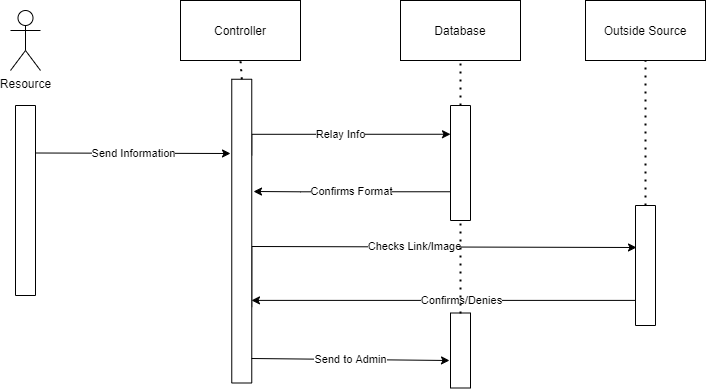

The diagram above was exported from draw.io. Its source (the exported page's mxGraphModel, read from the mxfile embedded in the PNG):
<mxGraphModel dx="839" dy="727" grid="1" gridSize="10" guides="1" tooltips="1" connect="1" arrows="1" fold="1" page="1" pageScale="1" pageWidth="850" pageHeight="1100" math="0" shadow="0">
  <root>
    <mxCell id="0" />
    <mxCell id="1" parent="0" />
    <mxCell id="7PHmJHgq1bpDDdXsnLOz-2" value="Controller" style="rounded=0;whiteSpace=wrap;html=1;" vertex="1" parent="1">
      <mxGeometry x="270" y="130" width="120" height="60" as="geometry" />
    </mxCell>
    <mxCell id="7PHmJHgq1bpDDdXsnLOz-3" value="Database" style="rounded=0;whiteSpace=wrap;html=1;" vertex="1" parent="1">
      <mxGeometry x="490" y="130" width="120" height="60" as="geometry" />
    </mxCell>
    <mxCell id="7PHmJHgq1bpDDdXsnLOz-4" value="Resource" style="shape=umlActor;verticalLabelPosition=bottom;verticalAlign=top;html=1;outlineConnect=0;" vertex="1" parent="1">
      <mxGeometry x="100" y="140" width="30" height="60" as="geometry" />
    </mxCell>
    <mxCell id="7PHmJHgq1bpDDdXsnLOz-10" value="Send Information" style="edgeStyle=orthogonalEdgeStyle;rounded=0;orthogonalLoop=1;jettySize=auto;html=1;exitX=0.25;exitY=0;exitDx=0;exitDy=0;" edge="1" parent="1" source="7PHmJHgq1bpDDdXsnLOz-7">
      <mxGeometry relative="1" as="geometry">
        <mxPoint x="320" y="283" as="targetPoint" />
      </mxGeometry>
    </mxCell>
    <mxCell id="7PHmJHgq1bpDDdXsnLOz-7" value="" style="rounded=0;whiteSpace=wrap;html=1;rotation=90;" vertex="1" parent="1">
      <mxGeometry x="20" y="320" width="190" height="20" as="geometry" />
    </mxCell>
    <mxCell id="7PHmJHgq1bpDDdXsnLOz-14" value="Confirms Format" style="edgeStyle=orthogonalEdgeStyle;rounded=0;orthogonalLoop=1;jettySize=auto;html=1;exitX=0.75;exitY=1;exitDx=0;exitDy=0;" edge="1" parent="1" source="7PHmJHgq1bpDDdXsnLOz-8">
      <mxGeometry relative="1" as="geometry">
        <mxPoint x="343" y="321" as="targetPoint" />
        <Array as="points">
          <mxPoint x="390" y="321" />
          <mxPoint x="390" y="321" />
        </Array>
      </mxGeometry>
    </mxCell>
    <mxCell id="7PHmJHgq1bpDDdXsnLOz-8" value="" style="rounded=0;whiteSpace=wrap;html=1;rotation=90;" vertex="1" parent="1">
      <mxGeometry x="492.5" y="282.5" width="115" height="20" as="geometry" />
    </mxCell>
    <mxCell id="7PHmJHgq1bpDDdXsnLOz-15" value="Relay Info" style="edgeStyle=orthogonalEdgeStyle;rounded=0;orthogonalLoop=1;jettySize=auto;html=1;exitX=0.25;exitY=0;exitDx=0;exitDy=0;entryX=0.25;entryY=1;entryDx=0;entryDy=0;" edge="1" parent="1" source="7PHmJHgq1bpDDdXsnLOz-9" target="7PHmJHgq1bpDDdXsnLOz-8">
      <mxGeometry relative="1" as="geometry">
        <Array as="points">
          <mxPoint x="341" y="264" />
        </Array>
      </mxGeometry>
    </mxCell>
    <mxCell id="7PHmJHgq1bpDDdXsnLOz-18" value="Checks Link/Image" style="edgeStyle=orthogonalEdgeStyle;rounded=0;orthogonalLoop=1;jettySize=auto;html=1;exitX=0.75;exitY=0;exitDx=0;exitDy=0;entryX=0.35;entryY=0.95;entryDx=0;entryDy=0;entryPerimeter=0;" edge="1" parent="1" source="7PHmJHgq1bpDDdXsnLOz-9" target="7PHmJHgq1bpDDdXsnLOz-17">
      <mxGeometry relative="1" as="geometry">
        <mxPoint x="720" y="376" as="targetPoint" />
        <Array as="points">
          <mxPoint x="341" y="376" />
        </Array>
      </mxGeometry>
    </mxCell>
    <mxCell id="7PHmJHgq1bpDDdXsnLOz-9" value="" style="rounded=0;whiteSpace=wrap;html=1;rotation=90;" vertex="1" parent="1">
      <mxGeometry x="179.38" y="350.63" width="303.75" height="20" as="geometry" />
    </mxCell>
    <mxCell id="7PHmJHgq1bpDDdXsnLOz-16" value="Outside Source" style="rounded=0;whiteSpace=wrap;html=1;" vertex="1" parent="1">
      <mxGeometry x="675" y="130" width="120" height="60" as="geometry" />
    </mxCell>
    <mxCell id="7PHmJHgq1bpDDdXsnLOz-19" value="Confirms/Denies" style="edgeStyle=orthogonalEdgeStyle;rounded=0;orthogonalLoop=1;jettySize=auto;html=1;exitX=0.5;exitY=1;exitDx=0;exitDy=0;entryX=0.728;entryY=0.013;entryDx=0;entryDy=0;entryPerimeter=0;" edge="1" parent="1" source="7PHmJHgq1bpDDdXsnLOz-17" target="7PHmJHgq1bpDDdXsnLOz-9">
      <mxGeometry relative="1" as="geometry">
        <mxPoint x="370" y="420" as="targetPoint" />
        <Array as="points">
          <mxPoint x="725" y="430" />
        </Array>
      </mxGeometry>
    </mxCell>
    <mxCell id="7PHmJHgq1bpDDdXsnLOz-17" value="" style="rounded=0;whiteSpace=wrap;html=1;rotation=90;" vertex="1" parent="1">
      <mxGeometry x="675" y="385" width="120" height="20" as="geometry" />
    </mxCell>
    <mxCell id="7PHmJHgq1bpDDdXsnLOz-20" value="" style="rounded=0;whiteSpace=wrap;html=1;rotation=90;" vertex="1" parent="1">
      <mxGeometry x="512.5" y="470" width="75" height="20" as="geometry" />
    </mxCell>
    <mxCell id="7PHmJHgq1bpDDdXsnLOz-21" value="Send to Admin" style="endArrow=classic;html=1;" edge="1" parent="1">
      <mxGeometry width="50" height="50" relative="1" as="geometry">
        <mxPoint x="341" y="488" as="sourcePoint" />
        <mxPoint x="539" y="490" as="targetPoint" />
      </mxGeometry>
    </mxCell>
    <mxCell id="7PHmJHgq1bpDDdXsnLOz-22" value="" style="endArrow=none;dashed=1;html=1;dashPattern=1 3;strokeWidth=2;entryX=0.5;entryY=1;entryDx=0;entryDy=0;exitX=0;exitY=0.5;exitDx=0;exitDy=0;" edge="1" parent="1" source="7PHmJHgq1bpDDdXsnLOz-9" target="7PHmJHgq1bpDDdXsnLOz-2">
      <mxGeometry width="50" height="50" relative="1" as="geometry">
        <mxPoint x="400" y="400" as="sourcePoint" />
        <mxPoint x="450" y="350" as="targetPoint" />
      </mxGeometry>
    </mxCell>
    <mxCell id="7PHmJHgq1bpDDdXsnLOz-23" value="" style="endArrow=none;dashed=1;html=1;dashPattern=1 3;strokeWidth=2;entryX=0.5;entryY=1;entryDx=0;entryDy=0;exitX=0;exitY=0.5;exitDx=0;exitDy=0;" edge="1" parent="1" source="7PHmJHgq1bpDDdXsnLOz-8" target="7PHmJHgq1bpDDdXsnLOz-3">
      <mxGeometry width="50" height="50" relative="1" as="geometry">
        <mxPoint x="341.2550000000001" y="218.755" as="sourcePoint" />
        <mxPoint x="340" y="200" as="targetPoint" />
      </mxGeometry>
    </mxCell>
    <mxCell id="7PHmJHgq1bpDDdXsnLOz-24" value="" style="endArrow=none;dashed=1;html=1;dashPattern=1 3;strokeWidth=2;entryX=0.5;entryY=1;entryDx=0;entryDy=0;exitX=0;exitY=0.5;exitDx=0;exitDy=0;" edge="1" parent="1" source="7PHmJHgq1bpDDdXsnLOz-17" target="7PHmJHgq1bpDDdXsnLOz-16">
      <mxGeometry width="50" height="50" relative="1" as="geometry">
        <mxPoint x="560" y="245" as="sourcePoint" />
        <mxPoint x="560" y="200" as="targetPoint" />
      </mxGeometry>
    </mxCell>
    <mxCell id="7PHmJHgq1bpDDdXsnLOz-25" value="" style="endArrow=none;dashed=1;html=1;dashPattern=1 3;strokeWidth=2;entryX=1;entryY=0.5;entryDx=0;entryDy=0;" edge="1" parent="1" target="7PHmJHgq1bpDDdXsnLOz-8">
      <mxGeometry width="50" height="50" relative="1" as="geometry">
        <mxPoint x="550" y="443" as="sourcePoint" />
        <mxPoint x="570" y="210" as="targetPoint" />
      </mxGeometry>
    </mxCell>
  </root>
</mxGraphModel>